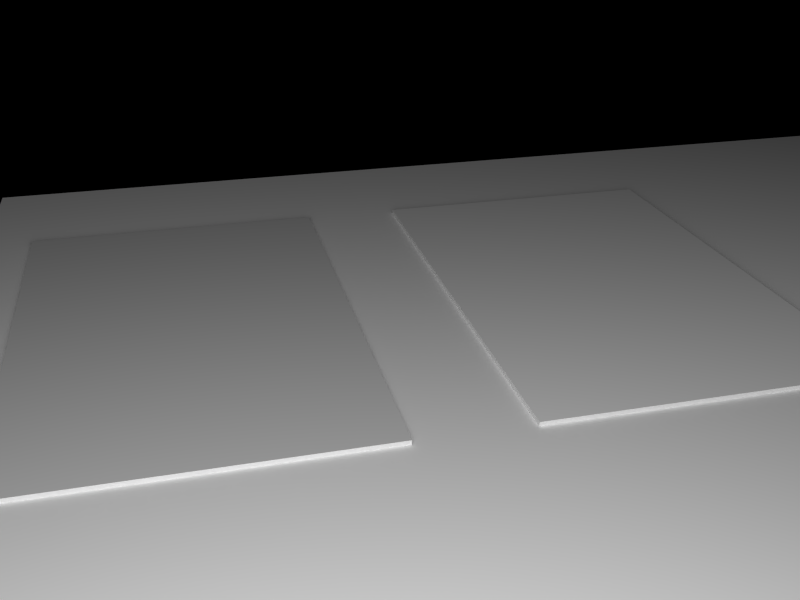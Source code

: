 # Source: skat.blend  (saved by Blender 2.63.0; exported with 4.5.12 LTS)
import bpy
from mathutils import Matrix  # noqa: F401  (used for matrix-valued properties, if any)

bpy.ops.wm.read_factory_settings(use_empty=True)
scene = bpy.context.scene
scene.name = 'Scene'

# ---- collections
col_collection_1 = bpy.data.collections.new('Collection 1'); scene.collection.children.link(col_collection_1)
col_collection_2 = bpy.data.collections.new('Collection 2'); scene.collection.children.link(col_collection_2)

# ---- materials (node trees are filled in below, after node groups)
mat_white = bpy.data.materials.new('white')
mat_white.alpha_threshold = 0.0
mat_white.use_transparent_shadow = False
mat_white.diffuse_color = (1.0, 1.0, 1.0, 1.0)
mat_white.roughness = 0.5
mat_white.specular_intensity = 0.0
mat_white.line_color = (0.0, 0.0, 0.0, 1.0)
mat_material_01c = bpy.data.materials.new('Material_01c')
mat_material_01c.alpha_threshold = 0.0
mat_material_01c.use_transparent_shadow = False
mat_material_01c.preview_render_type = 'CUBE'
mat_material_01c.roughness = 0.5
mat_material_01c.specular_intensity = 0.0
mat_material_01c.line_color = (0.0, 0.0, 0.0, 1.0)
mat_material_shade = bpy.data.materials.new('Material_shade')
mat_material_shade.alpha_threshold = 0.0
mat_material_shade.use_transparent_shadow = False
mat_material_shade.preview_render_type = 'CUBE'
mat_material_shade.diffuse_color = (1.0, 1.0, 1.0, 1.0)
mat_material_shade.roughness = 0.5
mat_material_shade.specular_intensity = 0.0
mat_material_shade.line_color = (0.0, 0.0, 0.0, 1.0)
mat_material = bpy.data.materials.new('Material')
mat_material.alpha_threshold = 0.0
mat_material.use_transparent_shadow = False
mat_material.preview_render_type = 'CUBE'
mat_material.diffuse_color = (1.0, 1.0, 1.0, 1.0)
mat_material.roughness = 0.5
mat_material.specular_intensity = 0.0
mat_material.line_color = (0.0, 0.0, 0.0, 1.0)

# ---- material node trees

# ---- cameras
cam_camera_persp = bpy.data.cameras.new('Camera_persp')
cam_camera_persp.clip_end = 100.0
cam_camera_persp.lens = 38.63
cam_camera_persp.sensor_width = 32.0
cam_camera_persp.sensor_height = 18.0
cam_camera_persp.lens_unit = 'FOV'
cam_camera_persp.dof.focus_distance = 0.0
cam_camera_persp.dof.aperture_fstop = 128.0
cam_camera_ortho = bpy.data.cameras.new('Camera_ortho')
cam_camera_ortho.type = 'ORTHO'
cam_camera_ortho.clip_end = 100.0
cam_camera_ortho.lens = 35.0
cam_camera_ortho.sensor_width = 32.0
cam_camera_ortho.sensor_height = 18.0
cam_camera_ortho.ortho_scale = 8.0
cam_camera_ortho.show_sensor = True
cam_camera_ortho.dof.focus_distance = 0.0
cam_camera_ortho.dof.aperture_fstop = 128.0

# ---- lights
light_point = bpy.data.lights.new('Point', 'POINT')
light_point.transmission_factor = 0.0
light_point.energy = 100.0
light_point.shadow_buffer_clip_start = 0.5
light_point.shadow_soft_size = 1.0
light_point.shadow_maximum_resolution = 0.006
light_point.use_absolute_resolution = True
light_point.cycles.use_multiple_importance_sampling = False

# ---- meshes
me_card = bpy.data.meshes.new('Card')
me_card.from_pydata([(0.3768, -0.583, 0.0), (-0.3768, -0.583, 0.0), (0.3768, 0.583, 0.0), (-0.3768, 0.583, 0.0), (0.3768, -0.583, 0.01), (-0.3768, -0.583, 0.01), (0.3768, 0.583, 0.01), (-0.3768, 0.583, 0.01)], [], [(2, 0, 1, 3), (6, 7, 5, 4), (4, 5, 1, 0), (2, 3, 7, 6), (3, 1, 5, 7), (0, 2, 6, 4)])
me_card.polygons.foreach_set('material_index', [2, 1, 0, 0, 0, 0])
_uv = me_card.uv_layers.new(name='UVMap')
_uv.uv.foreach_set('vector', [1.0, 1.0, 1.0, 0.0, 0.0, 0.0, 0.0, 1.0, 1.0, 1.0, 0.0, 1.0, 0.0, 0.0, 1.0, 0.0, 1.0, 0.0, 0.0, 0.0, 0.0, 0.0, 1.0, 0.0, 1.0, 1.0, 0.0, 1.0, 0.0, 1.0, 1.0, 1.0, 0.0, 1.0, 0.0, 0.0, 0.0, 0.0, 0.0, 1.0, 1.0, 0.0, 1.0, 1.0, 1.0, 1.0, 1.0, 0.0])
me_card.materials.append(mat_white)
me_card.materials.append(mat_material_01c)
me_card.materials.append(mat_material_shade)
me_card.use_remesh_preserve_volume = False
me_card.use_remesh_preserve_attributes = False
me_card.use_mirror_vertex_groups = False
me_card.update()
me_plane = bpy.data.meshes.new('Plane')
me_plane.from_pydata([(4.0, -3.0, 0.0), (-4.0, -3.0, 0.0), (4.0, 3.0, 0.0), (-4.0, 3.0, 0.0)], [], [(2, 3, 1, 0)])
_uv = me_plane.uv_layers.new(name='UVMap')
_uv.uv.foreach_set('vector', [1.0, 1.0, 0.0, 1.0, 0.0, 0.0, 1.0, 0.0])
me_plane.materials.append(mat_material)
me_plane.use_remesh_preserve_volume = False
me_plane.use_remesh_preserve_attributes = False
me_plane.use_mirror_vertex_groups = False
me_plane.update()

# ---- objects
ob_card_01c_001 = bpy.data.objects.new('Card_01c.001', me_card)
ob_point = bpy.data.objects.new('Point', light_point)
ob_camera_persp_target = bpy.data.objects.new('Camera_persp_target', None)
ob_camera_persp = bpy.data.objects.new('Camera_persp', cam_camera_persp)
ob_card_01c = bpy.data.objects.new('Card_01c', me_card)
ob_camera_ortho = bpy.data.objects.new('Camera_ortho', cam_camera_ortho)
ob_plane = bpy.data.objects.new('Plane', me_plane)

# ---- transforms, parenting, visibility, modifiers, constraints
ob_card_01c_001.location = (-2.5, 2.0, 0.01)
ob_card_01c_001.rotation_euler = (1.369e-07, 9.425, 2.883e-14)
ob_card_01c_001.lineart.crease_threshold = 0.0
ob_point.location = (-3.5, 0.0, 1.0)
ob_point.lineart.crease_threshold = 0.0
ob_camera_persp_target.location = (-3.0, 2.0, 0.005)
ob_camera_persp_target.empty_image_offset = (0.0, 0.0)
ob_camera_persp_target.lineart.crease_threshold = 0.0
ob_camera_persp.location = (-3.5, 0.0, 1.0)
ob_camera_persp.lineart.crease_threshold = 0.0
_c = ob_camera_persp.constraints.new('TRACK_TO'); _c.name = 'AutoTrack'
_c.target = ob_camera_persp_target
ob_card_01c.location = (-3.5, 2.0, 0.0)
ob_card_01c.rotation_euler = (6.846e-08, 6.283, -5.168e-15)
ob_card_01c.lineart.crease_threshold = 0.0
ob_camera_ortho.location = (0.0, 0.0, 10.0)
ob_camera_ortho.lineart.crease_threshold = 0.0
ob_plane.location = (0.0, 0.0, 0.0)
ob_plane.lineart.crease_threshold = 0.0

# ---- collection membership
col_collection_1.objects.link(ob_card_01c_001)
col_collection_1.objects.link(ob_point)
col_collection_1.objects.link(ob_camera_persp_target)
col_collection_1.objects.link(ob_camera_persp)
col_collection_1.objects.link(ob_card_01c)
col_collection_1.objects.link(ob_camera_ortho)
col_collection_2.objects.link(ob_plane)

# ---- scene / render settings (as saved in the file)
scene.camera = ob_camera_persp
scene.frame_start = 1; scene.frame_end = 250; scene.frame_set(1)
scene.render.engine = 'BLENDER_EEVEE_NEXT'
scene.render.image_settings.color_mode = 'RGB'
scene.render.image_settings.compression = 90
scene.render.resolution_x = 800
scene.render.resolution_y = 600
scene.render.dither_intensity = 0.0
scene.render.bake_margin = 2
scene.render.bake_bias = 0.0
scene.cycles.use_denoising = False
scene.cycles.samples = 10
scene.cycles.sampling_pattern = 'TABULATED_SOBOL'
scene.cycles.light_sampling_threshold = 0.0
scene.cycles.use_adaptive_sampling = False
scene.cycles.use_light_tree = False
scene.cycles.blur_glossy = 0.0
scene.cycles.volume_bounces = 1
scene.cycles.pixel_filter_type = 'GAUSSIAN'
scene.cycles.sample_clamp_indirect = 0.0
scene.view_settings.view_transform = 'Standard'
bpy.context.view_layer.update()
